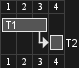

The diagram above was rendered by PlantUML. Its source (embedded in the PNG):
@startgantt
' Это комментарий

[T1] lasts 3 days

/' это коменнтарий
в несколько строчек '/

[T2] starts at [T1]'s end and lasts 1 day
@endgantt